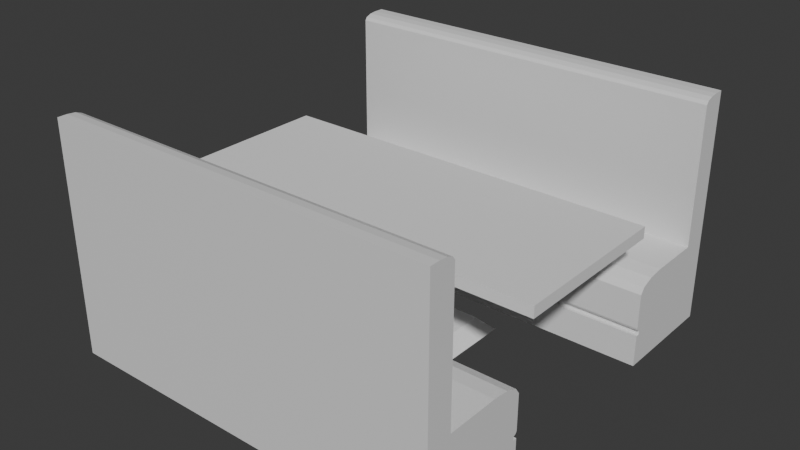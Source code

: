 # Source: table_chair_pair.blend  (saved by Blender 4.1.23; exported with 4.5.12 LTS)
import bpy
from mathutils import Matrix  # noqa: F401  (used for matrix-valued properties, if any)

bpy.ops.wm.read_factory_settings(use_empty=True)
scene = bpy.context.scene
scene.name = 'Scene'

# ---- collections
col_collection = bpy.data.collections.new('Collection'); scene.collection.children.link(col_collection)

# ---- materials (node trees are filled in below, after node groups)
mat_material_001 = bpy.data.materials.new('Material.001')
mat_material_001.use_transparent_shadow = False
mat_material_002 = bpy.data.materials.new('Material.002')
mat_material_002.use_transparent_shadow = False

# ---- material node trees
mat_material_001.use_nodes = True; mat_material_001.node_tree.nodes.clear()
_N = mat_material_001.node_tree.nodes; _L = mat_material_001.node_tree.links
n0 = _N.new('ShaderNodeBsdfPrincipled'); n0.name = 'Principled BSDF'; n0.location = (10, 300)
n1 = _N.new('ShaderNodeOutputMaterial'); n1.name = 'Material Output'; n1.location = (300, 300)
_L.new(n0.outputs[0], n1.inputs[0])
n1.is_active_output = True
mat_material_002.use_nodes = True; mat_material_002.node_tree.nodes.clear()
_N = mat_material_002.node_tree.nodes; _L = mat_material_002.node_tree.links
n0 = _N.new('ShaderNodeBsdfPrincipled'); n0.name = 'Principled BSDF'; n0.location = (10, 300)
n1 = _N.new('ShaderNodeOutputMaterial'); n1.name = 'Material Output'; n1.location = (300, 300)
_L.new(n0.outputs[0], n1.inputs[0])
n1.is_active_output = True

# ---- world
world_world = bpy.data.worlds.new('World'); scene.world = world_world
world_world.use_nodes = True; world_world.node_tree.nodes.clear()
_N = world_world.node_tree.nodes; _L = world_world.node_tree.links
n0 = _N.new('ShaderNodeOutputWorld'); n0.name = 'World Output'; n0.location = (300, 300)
n1 = _N.new('ShaderNodeBackground'); n1.name = 'Background'; n1.location = (10, 300)
n1.inputs[0].default_value = (0.05088, 0.05088, 0.05088, 1.0)
_L.new(n1.outputs[0], n0.inputs[0])
n0.is_active_output = True
world_world.color = (0.05088, 0.05088, 0.05088)
world_world.use_sun_shadow = False
world_world.sun_shadow_jitter_overblur = 0.0

# ---- meshes
me_cube_001 = bpy.data.meshes.new('Cube.001')
me_cube_001.from_pydata([(-1.0, -1.0, -1.0), (-1.0, -1.0, 1.0), (-1.0, 1.0, -1.0), (-1.0, 1.0, 1.0), (1.0, -1.0, -1.0), (1.0, -1.0, 1.0), (1.0, 1.0, -1.0), (1.0, 1.0, 1.0), (-0.03603, -0.0854, -23.22), (-0.03603, -0.0854, -0.7891), (-0.03603, 0.0854, -23.22), (-0.03603, 0.0854, -0.7891), (0.03603, -0.0854, -23.22), (0.03603, -0.0854, -0.7891), (0.03603, 0.0854, -23.22), (0.03603, 0.0854, -0.7891), (-0.3242, -0.7684, -24.49), (-0.2563, -0.6076, -22.0), (-0.3242, 0.7684, -24.49), (-0.2563, 0.6076, -22.0), (0.3242, -0.7684, -24.49), (0.2563, -0.6076, -22.0), (0.3242, 0.7684, -24.49), (0.2563, 0.6076, -22.0)], [], [(0, 1, 3, 2), (2, 3, 7, 6), (6, 7, 5, 4), (4, 5, 1, 0), (2, 6, 4, 0), (7, 3, 1, 5), (8, 9, 11, 10), (10, 11, 15, 14), (14, 15, 13, 12), (12, 13, 9, 8), (10, 14, 12, 8), (15, 11, 9, 13), (16, 17, 19, 18), (18, 19, 23, 22), (22, 23, 21, 20), (20, 21, 17, 16), (18, 22, 20, 16), (23, 19, 17, 21)])
_uv = me_cube_001.uv_layers.new(name='UVMap')
_uv.uv.foreach_set('vector', [0.375, 0.0, 0.625, 0.0, 0.625, 0.25, 0.375, 0.25, 0.375, 0.25, 0.625, 0.25, 0.625, 0.5, 0.375, 0.5, 0.375, 0.5, 0.625, 0.5, 0.625, 0.75, 0.375, 0.75, 0.375, 0.75, 0.625, 0.75, 0.625, 1.0, 0.375, 1.0, 0.125, 0.5, 0.375, 0.5, 0.375, 0.75, 0.125, 0.75, 0.625, 0.5, 0.875, 0.5, 0.875, 0.75, 0.625, 0.75, 0.375, 0.0, 0.625, 0.0, 0.625, 0.25, 0.375, 0.25, 0.375, 0.25, 0.625, 0.25, 0.625, 0.5, 0.375, 0.5, 0.375, 0.5, 0.625, 0.5, 0.625, 0.75, 0.375, 0.75, 0.375, 0.75, 0.625, 0.75, 0.625, 1.0, 0.375, 1.0, 0.125, 0.5, 0.375, 0.5, 0.375, 0.75, 0.125, 0.75, 0.625, 0.5, 0.875, 0.5, 0.875, 0.75, 0.625, 0.75, 0.375, 0.0, 0.625, 0.0, 0.625, 0.25, 0.375, 0.25, 0.375, 0.25, 0.625, 0.25, 0.625, 0.5, 0.375, 0.5, 0.375, 0.5, 0.625, 0.5, 0.625, 0.75, 0.375, 0.75, 0.375, 0.75, 0.625, 0.75, 0.625, 1.0, 0.375, 1.0, 0.125, 0.5, 0.375, 0.5, 0.375, 0.75, 0.125, 0.75, 0.625, 0.5, 0.875, 0.5, 0.875, 0.75, 0.625, 0.75])
me_cube_001.update()
me_cube_005 = bpy.data.meshes.new('Cube.005')
me_cube_005.from_pydata([(-1.0, -1.0, -1.0), (-1.0, 1.198, -1.0), (-1.0, 1.198, 1.0), (1.0, -1.0, -1.0), (1.0, 1.198, -1.0), (1.0, 1.198, 1.0), (-1.0, 1.198, -1.606), (1.0, 1.198, -1.606), (-1.0, 1.198, -3.42), (-1.0, -1.0, -3.42), (1.0, 1.198, -3.42), (1.0, -1.0, -3.42), (1.0, -1.0, -1.802), (1.0, 1.198, -1.802), (-1.0, 1.198, -1.802), (-1.0, -1.0, -1.802), (-1.0, 0.09458, -1.606), (-1.0, -0.9208, -1.606), (1.0, -0.9208, -1.606), (1.0, 0.09458, -1.606), (1.0, 0.09458, -1.802), (-1.0, -0.9208, -1.802), (1.0, -0.9208, -1.802), (-1.0, 0.09458, -1.802), (-1.0, -0.9208, -1.606), (-1.0, -1.0, -1.398), (-1.0, -0.793, -1.606), (-1.0, -0.9604, -1.578), (-1.0, -0.9894, -1.502), (1.0, -1.0, -1.398), (1.0, -0.9208, -1.606), (1.0, -0.793, -1.606), (1.0, -0.9894, -1.502), (1.0, -0.9604, -1.578), (-1.0, -1.0, 0.3624), (-1.0, -0.3624, 1.0), (-1.0, -0.9146, 0.6812), (-1.0, -0.6812, 0.9146), (1.0, -0.3624, 1.0), (1.0, -1.0, 0.3624), (1.0, -0.6812, 0.9146), (1.0, -0.9146, 0.6812), (-1.0, 0.6848, 1.0), (1.0, 0.6848, 1.0), (-1.0, 1.198, 8.417), (1.0, 1.198, 8.417), (-1.0, 0.6848, 8.095), (-1.0, 1.007, 8.417), (-1.0, 0.728, 8.256), (-1.0, 0.8458, 8.374), (1.0, 1.007, 8.417), (1.0, 0.6848, 8.095), (1.0, 0.8458, 8.374), (1.0, 0.728, 8.256), (-1.0, -4.723, -1.0), (-1.0, -6.922, -1.0), (-1.0, -6.922, 1.0), (1.0, -4.723, -1.0), (1.0, -6.922, -1.0), (1.0, -6.922, 1.0), (-1.0, -6.922, -1.606), (1.0, -6.922, -1.606), (-1.0, -6.922, -3.42), (-1.0, -4.723, -3.42), (1.0, -6.922, -3.42), (1.0, -4.723, -3.42), (1.0, -4.723, -1.802), (1.0, -6.922, -1.802), (-1.0, -6.922, -1.802), (-1.0, -4.723, -1.802), (-1.0, -5.818, -1.606), (-1.0, -4.803, -1.606), (1.0, -4.803, -1.606), (1.0, -5.818, -1.606), (1.0, -5.818, -1.802), (-1.0, -4.803, -1.802), (1.0, -4.803, -1.802), (-1.0, -5.818, -1.802), (-1.0, -4.803, -1.606), (-1.0, -4.723, -1.398), (-1.0, -4.93, -1.606), (-1.0, -4.763, -1.578), (-1.0, -4.734, -1.502), (1.0, -4.723, -1.398), (1.0, -4.803, -1.606), (1.0, -4.93, -1.606), (1.0, -4.734, -1.502), (1.0, -4.763, -1.578), (-1.0, -4.723, 0.3624), (-1.0, -5.361, 1.0), (-1.0, -4.809, 0.6812), (-1.0, -5.042, 0.9146), (1.0, -5.361, 1.0), (1.0, -4.723, 0.3624), (1.0, -5.042, 0.9146), (1.0, -4.809, 0.6812), (-1.0, -6.408, 1.0), (1.0, -6.408, 1.0), (-1.0, -6.922, 8.417), (1.0, -6.922, 8.417), (-1.0, -6.408, 8.095), (-1.0, -6.73, 8.417), (-1.0, -6.451, 8.256), (-1.0, -6.569, 8.374), (1.0, -6.73, 8.417), (1.0, -6.408, 8.095), (1.0, -6.569, 8.374), (1.0, -6.451, 8.256)], [], [(43, 42, 35, 38), (1, 2, 5, 4), (0, 34, 36, 37, 35, 42, 2, 1), (4, 5, 43, 38, 40, 41, 39, 3), (13, 12, 11, 10), (0, 1, 6, 26, 25), (1, 4, 7, 6), (30, 24, 17, 18), (8, 10, 11, 9), (15, 14, 8, 9), (12, 15, 9, 11), (14, 13, 10, 8), (6, 7, 13, 14), (4, 3, 29, 31, 7), (15, 12, 22, 21), (12, 13, 20, 22), (18, 17, 21, 22), (17, 16, 23, 21), (19, 18, 22, 20), (13, 7, 19, 20), (14, 15, 21, 23), (3, 0, 25, 29), (6, 14, 23, 16), (7, 31, 30, 18, 19), (24, 27, 26), (27, 28, 26), (28, 25, 26), (29, 32, 31), (32, 33, 31), (33, 30, 31), (24, 30, 33, 27), (27, 33, 32, 28), (28, 32, 29, 25), (24, 26, 6, 16, 17), (38, 35, 37, 40), (40, 37, 36, 41), (41, 36, 34, 39), (3, 39, 34, 0), (5, 2, 44, 45), (42, 43, 51, 46), (43, 5, 45, 50, 52, 53, 51), (45, 44, 47, 50), (46, 51, 53, 48), (48, 53, 52, 49), (49, 52, 50, 47), (2, 42, 46, 48, 49, 47, 44), (97, 96, 89, 92), (55, 56, 59, 58), (54, 88, 90, 91, 89, 96, 56, 55), (58, 59, 97, 92, 94, 95, 93, 57), (67, 66, 65, 64), (54, 55, 60, 80, 79), (55, 58, 61, 60), (84, 78, 71, 72), (62, 64, 65, 63), (69, 68, 62, 63), (66, 69, 63, 65), (68, 67, 64, 62), (60, 61, 67, 68), (58, 57, 83, 85, 61), (69, 66, 76, 75), (66, 67, 74, 76), (72, 71, 75, 76), (71, 70, 77, 75), (73, 72, 76, 74), (67, 61, 73, 74), (68, 69, 75, 77), (57, 54, 79, 83), (60, 68, 77, 70), (61, 85, 84, 72, 73), (78, 81, 80), (81, 82, 80), (82, 79, 80), (83, 86, 85), (86, 87, 85), (87, 84, 85), (78, 84, 87, 81), (81, 87, 86, 82), (82, 86, 83, 79), (78, 80, 60, 70, 71), (92, 89, 91, 94), (94, 91, 90, 95), (95, 90, 88, 93), (57, 93, 88, 54), (59, 56, 98, 99), (96, 97, 105, 100), (97, 59, 99, 104, 106, 107, 105), (99, 98, 101, 104), (100, 105, 107, 102), (102, 107, 106, 103), (103, 106, 104, 101), (56, 96, 100, 102, 103, 101, 98)])
me_cube_005.polygons.foreach_set('material_index', [0, 0, 0, 0, 1, 0, 0, 0, 1, 1, 1, 1, 1, 0, 1, 1, 1, 1, 1, 1, 1, 0, 1, 0, 0, 0, 0, 0, 0, 0, 0, 0, 0, 0, 0, 0, 0, 0, 0, 0, 0, 0, 0, 0, 0, 0, 0, 0, 0, 0, 1, 0, 0, 0, 1, 1, 1, 1, 1, 0, 1, 1, 1, 1, 1, 1, 1, 0, 1, 0, 0, 0, 0, 0, 0, 0, 0, 0, 0, 0, 0, 0, 0, 0, 0, 0, 0, 0, 0, 0, 0, 0])
_uv = me_cube_005.uv_layers.new(name='UVMap')
_uv.uv.foreach_set('vector', [0.625, 0.556, 0.875, 0.556, 0.875, 0.6703, 0.625, 0.6703, 0.375, 0.25, 0.625, 0.25, 0.625, 0.5, 0.375, 0.5, 0.375, 0.0, 0.5453, 0.0, 0.5852, 0.01068, 0.6143, 0.03985, 0.625, 0.0797, 0.625, 0.194, 0.625, 0.25, 0.375, 0.25, 0.375, 0.5, 0.625, 0.5, 0.625, 0.556, 0.625, 0.6703, 0.6143, 0.7102, 0.5852, 0.7393, 0.5453, 0.75, 0.375, 0.75, 0.375, 0.5, 0.375, 0.75, 0.375, 0.75, 0.375, 0.5, 0.375, 0.0, 0.375, 0.25, 0.375, 0.25, 0.375, 0.02588, 0.375, 0.0, 0.375, 0.25, 0.375, 0.5, 0.375, 0.5, 0.375, 0.25, 0.375, 0.75, 0.375, 1.0, 0.375, 1.0, 0.375, 0.75, 0.125, 0.5, 0.375, 0.5, 0.375, 0.75, 0.125, 0.75, 0.375, 0.0, 0.375, 0.25, 0.375, 0.25, 0.375, 0.0, 0.375, 0.75, 0.375, 1.0, 0.375, 1.0, 0.375, 0.75, 0.375, 0.25, 0.375, 0.5, 0.375, 0.5, 0.375, 0.25, 0.375, 0.25, 0.375, 0.5, 0.375, 0.5, 0.375, 0.25, 0.375, 0.5, 0.375, 0.75, 0.375, 0.75, 0.375, 0.7241, 0.375, 0.5, 0.375, 1.0, 0.375, 0.75, 0.375, 0.75, 0.375, 1.0, 0.375, 0.75, 0.375, 0.5, 0.375, 0.5, 0.375, 0.75, 0.375, 0.75, 0.375, 1.0, 0.375, 1.0, 0.375, 0.75, 0.375, 0.0, 0.375, 0.25, 0.375, 0.25, 0.375, 0.0, 0.375, 0.5, 0.375, 0.75, 0.375, 0.75, 0.375, 0.5, 0.375, 0.5, 0.375, 0.5, 0.375, 0.5, 0.375, 0.5, 0.375, 0.25, 0.375, 0.0, 0.375, 0.0, 0.375, 0.25, 0.375, 0.75, 0.375, 1.0, 0.375, 1.0, 0.375, 0.75, 0.375, 0.25, 0.375, 0.25, 0.375, 0.25, 0.375, 0.25, 0.375, 0.5, 0.375, 0.7241, 0.375, 0.7401, 0.375, 0.7401, 0.375, 0.5, 0.375, 0.0099, 0.375, 0.00495, 0.375, 0.02588, 0.375, 0.00495, 0.375, 0.0, 0.375, 0.02588, 0.375, 0.0, 0.375, 0.0, 0.375, 0.02588, 0.375, 0.75, 0.375, 0.75, 0.375, 0.7241, 0.375, 0.75, 0.375, 0.75, 0.375, 0.7241, 0.375, 0.75, 0.375, 0.75, 0.375, 0.7241, 0.375, 1.0, 0.375, 0.75, 0.375, 0.75, 0.375, 1.0, 0.375, 1.0, 0.375, 0.75, 0.375, 0.75, 0.375, 1.0, 0.375, 1.0, 0.375, 0.75, 0.375, 0.75, 0.375, 1.0, 0.375, 0.0, 0.375, 0.02588, 0.375, 0.25, 0.375, 0.1368, 0.375, 0.0, 0.625, 0.6703, 0.875, 0.6703, 0.875, 0.75, 0.625, 0.75, 0.625, 0.75, 0.625, 1.0, 0.5852, 1.0, 0.5852, 0.75, 0.5852, 0.75, 0.5852, 1.0, 0.5453, 1.0, 0.5453, 0.75, 0.375, 0.75, 0.5453, 0.75, 0.5453, 1.0, 0.375, 1.0, 0.625, 0.5, 0.625, 0.25, 0.625, 0.25, 0.625, 0.5, 0.875, 0.556, 0.625, 0.556, 0.625, 0.556, 0.875, 0.556, 0.625, 0.556, 0.625, 0.5, 0.625, 0.5, 0.625, 0.5209, 0.625, 0.5385, 0.625, 0.5545, 0.625, 0.556, 0.625, 0.5, 0.875, 0.5, 0.875, 0.5209, 0.625, 0.5209, 0.875, 0.556, 0.625, 0.556, 0.625, 0.5545, 0.875, 0.556, 0.875, 0.556, 0.625, 0.5545, 0.625, 0.5385, 0.875, 0.5385, 0.875, 0.5385, 0.625, 0.5385, 0.625, 0.5209, 0.875, 0.5209, 0.625, 0.25, 0.625, 0.194, 0.625, 0.194, 0.625, 0.1987, 0.625, 0.2115, 0.625, 0.2291, 0.625, 0.25, 0.625, 0.556, 0.875, 0.556, 0.875, 0.6703, 0.625, 0.6703, 0.375, 0.25, 0.625, 0.25, 0.625, 0.5, 0.375, 0.5, 0.375, 0.0, 0.5453, 0.0, 0.5852, 0.01068, 0.6143, 0.03985, 0.625, 0.0797, 0.625, 0.194, 0.625, 0.25, 0.375, 0.25, 0.375, 0.5, 0.625, 0.5, 0.625, 0.556, 0.625, 0.6703, 0.6143, 0.7102, 0.5852, 0.7393, 0.5453, 0.75, 0.375, 0.75, 0.375, 0.5, 0.375, 0.75, 0.375, 0.75, 0.375, 0.5, 0.375, 0.0, 0.375, 0.25, 0.375, 0.25, 0.375, 0.02588, 0.375, 0.0, 0.375, 0.25, 0.375, 0.5, 0.375, 0.5, 0.375, 0.25, 0.375, 0.75, 0.375, 1.0, 0.375, 1.0, 0.375, 0.75, 0.125, 0.5, 0.375, 0.5, 0.375, 0.75, 0.125, 0.75, 0.375, 0.0, 0.375, 0.25, 0.375, 0.25, 0.375, 0.0, 0.375, 0.75, 0.375, 1.0, 0.375, 1.0, 0.375, 0.75, 0.375, 0.25, 0.375, 0.5, 0.375, 0.5, 0.375, 0.25, 0.375, 0.25, 0.375, 0.5, 0.375, 0.5, 0.375, 0.25, 0.375, 0.5, 0.375, 0.75, 0.375, 0.75, 0.375, 0.7241, 0.375, 0.5, 0.375, 1.0, 0.375, 0.75, 0.375, 0.75, 0.375, 1.0, 0.375, 0.75, 0.375, 0.5, 0.375, 0.5, 0.375, 0.75, 0.375, 0.75, 0.375, 1.0, 0.375, 1.0, 0.375, 0.75, 0.375, 0.0, 0.375, 0.25, 0.375, 0.25, 0.375, 0.0, 0.375, 0.5, 0.375, 0.75, 0.375, 0.75, 0.375, 0.5, 0.375, 0.5, 0.375, 0.5, 0.375, 0.5, 0.375, 0.5, 0.375, 0.25, 0.375, 0.0, 0.375, 0.0, 0.375, 0.25, 0.375, 0.75, 0.375, 1.0, 0.375, 1.0, 0.375, 0.75, 0.375, 0.25, 0.375, 0.25, 0.375, 0.25, 0.375, 0.25, 0.375, 0.5, 0.375, 0.7241, 0.375, 0.7401, 0.375, 0.7401, 0.375, 0.5, 0.375, 0.0099, 0.375, 0.00495, 0.375, 0.02588, 0.375, 0.00495, 0.375, 0.0, 0.375, 0.02588, 0.375, 0.0, 0.375, 0.0, 0.375, 0.02588, 0.375, 0.75, 0.375, 0.75, 0.375, 0.7241, 0.375, 0.75, 0.375, 0.75, 0.375, 0.7241, 0.375, 0.75, 0.375, 0.75, 0.375, 0.7241, 0.375, 1.0, 0.375, 0.75, 0.375, 0.75, 0.375, 1.0, 0.375, 1.0, 0.375, 0.75, 0.375, 0.75, 0.375, 1.0, 0.375, 1.0, 0.375, 0.75, 0.375, 0.75, 0.375, 1.0, 0.375, 0.0, 0.375, 0.02588, 0.375, 0.25, 0.375, 0.1368, 0.375, 0.0, 0.625, 0.6703, 0.875, 0.6703, 0.875, 0.75, 0.625, 0.75, 0.625, 0.75, 0.625, 1.0, 0.5852, 1.0, 0.5852, 0.75, 0.5852, 0.75, 0.5852, 1.0, 0.5453, 1.0, 0.5453, 0.75, 0.375, 0.75, 0.5453, 0.75, 0.5453, 1.0, 0.375, 1.0, 0.625, 0.5, 0.625, 0.25, 0.625, 0.25, 0.625, 0.5, 0.875, 0.556, 0.625, 0.556, 0.625, 0.556, 0.875, 0.556, 0.625, 0.556, 0.625, 0.5, 0.625, 0.5, 0.625, 0.5209, 0.625, 0.5385, 0.625, 0.5545, 0.625, 0.556, 0.625, 0.5, 0.875, 0.5, 0.875, 0.5209, 0.625, 0.5209, 0.875, 0.556, 0.625, 0.556, 0.625, 0.5545, 0.875, 0.556, 0.875, 0.556, 0.625, 0.5545, 0.625, 0.5385, 0.875, 0.5385, 0.875, 0.5385, 0.625, 0.5385, 0.625, 0.5209, 0.875, 0.5209, 0.625, 0.25, 0.625, 0.194, 0.625, 0.194, 0.625, 0.1987, 0.625, 0.2115, 0.625, 0.2291, 0.625, 0.25])
me_cube_005.materials.append(mat_material_001)
me_cube_005.materials.append(mat_material_002)
me_cube_005.update()

# ---- objects
ob_cube = bpy.data.objects.new('Cube', me_cube_001)
ob_cube_004 = bpy.data.objects.new('Cube.004', me_cube_005)

# ---- transforms, parenting, visibility, modifiers, constraints
ob_cube.location = (0.0, 0.0, 2.193)
ob_cube.scale = (8.154, 3.439, 0.2372)
ob_cube_004.location = (-0.04232, -6.027, -0.8568)
ob_cube_004.scale = (8.136, -2.095, 0.8122)

# ---- collection membership
col_collection.objects.link(ob_cube)
col_collection.objects.link(ob_cube_004)

# ---- scene / render settings (as saved in the file)
scene.frame_start = 1; scene.frame_end = 250; scene.frame_set(1)
scene.render.engine = 'BLENDER_EEVEE_NEXT'
scene.cycles.sampling_pattern = 'TABULATED_SOBOL'
scene.eevee.ray_tracing_options.trace_max_roughness = 0.0
bpy.context.view_layer.update()

# ---- added for rendering (the .blend has no active camera and no usable light): camera, sun
cam_auto = bpy.data.cameras.new('AutoCamera')
cam_auto.lens = 50.0
cam_auto.sensor_width = 36.0
cam_auto.clip_end = 1000.0
ob_auto_camera = bpy.data.objects.new('AutoCamera', cam_auto)
scene.collection.objects.link(ob_auto_camera)
ob_auto_camera.location = (23.5511, -28.3074, 20.0234)
ob_auto_camera.rotation_euler = (1.09748, -7.21219e-08, 0.694738)
scene.camera = ob_auto_camera
light_auto_sun = bpy.data.lights.new('AutoSun', 'SUN')
light_auto_sun.energy = 3.0
light_auto_sun.angle = 0.0523599
ob_auto_sun = bpy.data.objects.new('AutoSun', light_auto_sun)
scene.collection.objects.link(ob_auto_sun)
ob_auto_sun.rotation_euler = (0.872665, 0.174533, 0.523599)
bpy.context.view_layer.update()
